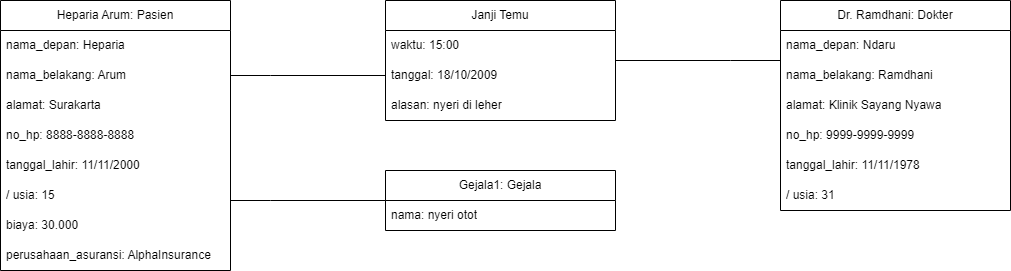

The diagram above was exported from draw.io. Its source (the exported page's mxGraphModel, read from the mxfile embedded in the PNG):
<mxGraphModel dx="1290" dy="522" grid="1" gridSize="10" guides="1" tooltips="1" connect="1" arrows="1" fold="1" page="1" pageScale="1" pageWidth="850" pageHeight="1100" math="0" shadow="0">
  <root>
    <mxCell id="0" />
    <mxCell id="1" parent="0" />
    <mxCell id="EZl7nQZOHUTG7eBqXZBO-40" style="edgeStyle=orthogonalEdgeStyle;rounded=0;orthogonalLoop=1;jettySize=auto;html=1;entryX=0;entryY=0.5;entryDx=0;entryDy=0;endArrow=baseDash;endFill=0;" parent="1" source="EZl7nQZOHUTG7eBqXZBO-2" target="EZl7nQZOHUTG7eBqXZBO-35" edge="1">
      <mxGeometry relative="1" as="geometry">
        <Array as="points">
          <mxPoint x="310" y="420" />
          <mxPoint x="310" y="420" />
        </Array>
      </mxGeometry>
    </mxCell>
    <mxCell id="EZl7nQZOHUTG7eBqXZBO-41" style="edgeStyle=orthogonalEdgeStyle;rounded=0;orthogonalLoop=1;jettySize=auto;html=1;entryX=0;entryY=0.5;entryDx=0;entryDy=0;endArrow=baseDash;endFill=0;" parent="1" source="EZl7nQZOHUTG7eBqXZBO-2" target="EZl7nQZOHUTG7eBqXZBO-20" edge="1">
      <mxGeometry relative="1" as="geometry">
        <Array as="points">
          <mxPoint x="310" y="295" />
          <mxPoint x="310" y="295" />
        </Array>
      </mxGeometry>
    </mxCell>
    <mxCell id="EZl7nQZOHUTG7eBqXZBO-2" value="Heparia Arum: Pasien" style="swimlane;fontStyle=0;childLayout=stackLayout;horizontal=1;startSize=30;horizontalStack=0;resizeParent=1;resizeParentMax=0;resizeLast=0;collapsible=1;marginBottom=0;whiteSpace=wrap;html=1;" parent="1" vertex="1">
      <mxGeometry x="40" y="220" width="230" height="270" as="geometry" />
    </mxCell>
    <mxCell id="EZl7nQZOHUTG7eBqXZBO-4" value="nama_depan: Heparia" style="text;strokeColor=none;fillColor=none;align=left;verticalAlign=middle;spacingLeft=4;spacingRight=4;overflow=hidden;points=[[0,0.5],[1,0.5]];portConstraint=eastwest;rotatable=0;whiteSpace=wrap;html=1;" parent="EZl7nQZOHUTG7eBqXZBO-2" vertex="1">
      <mxGeometry y="30" width="230" height="30" as="geometry" />
    </mxCell>
    <mxCell id="EZl7nQZOHUTG7eBqXZBO-3" value="nama_belakang: Arum" style="text;strokeColor=none;fillColor=none;align=left;verticalAlign=middle;spacingLeft=4;spacingRight=4;overflow=hidden;points=[[0,0.5],[1,0.5]];portConstraint=eastwest;rotatable=0;whiteSpace=wrap;html=1;" parent="EZl7nQZOHUTG7eBqXZBO-2" vertex="1">
      <mxGeometry y="60" width="230" height="30" as="geometry" />
    </mxCell>
    <mxCell id="EZl7nQZOHUTG7eBqXZBO-8" value="alamat: Surakarta" style="text;strokeColor=none;fillColor=none;align=left;verticalAlign=middle;spacingLeft=4;spacingRight=4;overflow=hidden;points=[[0,0.5],[1,0.5]];portConstraint=eastwest;rotatable=0;whiteSpace=wrap;html=1;" parent="EZl7nQZOHUTG7eBqXZBO-2" vertex="1">
      <mxGeometry y="90" width="230" height="30" as="geometry" />
    </mxCell>
    <mxCell id="EZl7nQZOHUTG7eBqXZBO-5" value="no_hp: 8888-8888-8888&lt;span style=&quot;color: rgba(0, 0, 0, 0); font-family: monospace; font-size: 0px; text-wrap: nowrap;&quot;&gt;%3CmxGraphModel%3E%3Croot%3E%3CmxCell%20id%3D%220%22%2F%3E%3CmxCell%20id%3D%221%22%20parent%3D%220%22%2F%3E%3CmxCell%20id%3D%222%22%20value%3D%22nama_belakang%3A%20Arum%22%20style%3D%22text%3BstrokeColor%3Dnone%3BfillColor%3Dnone%3Balign%3Dleft%3BverticalAlign%3Dmiddle%3BspacingLeft%3D4%3BspacingRight%3D4%3Boverflow%3Dhidden%3Bpoints%3D%5B%5B0%2C0.5%5D%2C%5B1%2C0.5%5D%5D%3BportConstraint%3Deastwest%3Brotatable%3D0%3BwhiteSpace%3Dwrap%3Bhtml%3D1%3B%22%20vertex%3D%221%22%20parent%3D%221%22%3E%3CmxGeometry%20x%3D%22450%22%20y%3D%22210%22%20width%3D%22140%22%20height%3D%2230%22%20as%3D%22geometry%22%2F%3E%3C%2FmxCell%3E%3C%2Froot%3E%3C%2FmxGraphModel%3E&lt;/span&gt;" style="text;strokeColor=none;fillColor=none;align=left;verticalAlign=middle;spacingLeft=4;spacingRight=4;overflow=hidden;points=[[0,0.5],[1,0.5]];portConstraint=eastwest;rotatable=0;whiteSpace=wrap;html=1;" parent="EZl7nQZOHUTG7eBqXZBO-2" vertex="1">
      <mxGeometry y="120" width="230" height="30" as="geometry" />
    </mxCell>
    <mxCell id="EZl7nQZOHUTG7eBqXZBO-9" value="tanggal_lahir: 11/11/2000" style="text;strokeColor=none;fillColor=none;align=left;verticalAlign=middle;spacingLeft=4;spacingRight=4;overflow=hidden;points=[[0,0.5],[1,0.5]];portConstraint=eastwest;rotatable=0;whiteSpace=wrap;html=1;" parent="EZl7nQZOHUTG7eBqXZBO-2" vertex="1">
      <mxGeometry y="150" width="230" height="30" as="geometry" />
    </mxCell>
    <mxCell id="EZl7nQZOHUTG7eBqXZBO-16" value="/ usia: 15" style="text;strokeColor=none;fillColor=none;align=left;verticalAlign=middle;spacingLeft=4;spacingRight=4;overflow=hidden;points=[[0,0.5],[1,0.5]];portConstraint=eastwest;rotatable=0;whiteSpace=wrap;html=1;" parent="EZl7nQZOHUTG7eBqXZBO-2" vertex="1">
      <mxGeometry y="180" width="230" height="30" as="geometry" />
    </mxCell>
    <mxCell id="i8igjLuonfIn69msr8PX-1" value="biaya: 30.000" style="text;strokeColor=none;fillColor=none;align=left;verticalAlign=middle;spacingLeft=4;spacingRight=4;overflow=hidden;points=[[0,0.5],[1,0.5]];portConstraint=eastwest;rotatable=0;whiteSpace=wrap;html=1;" parent="EZl7nQZOHUTG7eBqXZBO-2" vertex="1">
      <mxGeometry y="210" width="230" height="30" as="geometry" />
    </mxCell>
    <mxCell id="EZl7nQZOHUTG7eBqXZBO-17" value="perusahaan_asuransi: AlphaInsurance" style="text;strokeColor=none;fillColor=none;align=left;verticalAlign=middle;spacingLeft=4;spacingRight=4;overflow=hidden;points=[[0,0.5],[1,0.5]];portConstraint=eastwest;rotatable=0;whiteSpace=wrap;html=1;" parent="EZl7nQZOHUTG7eBqXZBO-2" vertex="1">
      <mxGeometry y="240" width="230" height="30" as="geometry" />
    </mxCell>
    <mxCell id="EZl7nQZOHUTG7eBqXZBO-42" style="edgeStyle=orthogonalEdgeStyle;rounded=0;orthogonalLoop=1;jettySize=auto;html=1;entryX=0;entryY=0;entryDx=0;entryDy=0;entryPerimeter=0;endArrow=baseDash;endFill=0;" parent="1" source="EZl7nQZOHUTG7eBqXZBO-18" target="EZl7nQZOHUTG7eBqXZBO-28" edge="1">
      <mxGeometry relative="1" as="geometry">
        <Array as="points">
          <mxPoint x="770" y="280" />
          <mxPoint x="770" y="280" />
        </Array>
      </mxGeometry>
    </mxCell>
    <mxCell id="EZl7nQZOHUTG7eBqXZBO-18" value="Janji Temu" style="swimlane;fontStyle=0;childLayout=stackLayout;horizontal=1;startSize=30;horizontalStack=0;resizeParent=1;resizeParentMax=0;resizeLast=0;collapsible=1;marginBottom=0;whiteSpace=wrap;html=1;" parent="1" vertex="1">
      <mxGeometry x="425" y="220" width="230" height="120" as="geometry" />
    </mxCell>
    <mxCell id="EZl7nQZOHUTG7eBqXZBO-19" value="waktu: 15:00" style="text;strokeColor=none;fillColor=none;align=left;verticalAlign=middle;spacingLeft=4;spacingRight=4;overflow=hidden;points=[[0,0.5],[1,0.5]];portConstraint=eastwest;rotatable=0;whiteSpace=wrap;html=1;" parent="EZl7nQZOHUTG7eBqXZBO-18" vertex="1">
      <mxGeometry y="30" width="230" height="30" as="geometry" />
    </mxCell>
    <mxCell id="EZl7nQZOHUTG7eBqXZBO-20" value="tanggal: 18/10/2009" style="text;strokeColor=none;fillColor=none;align=left;verticalAlign=middle;spacingLeft=4;spacingRight=4;overflow=hidden;points=[[0,0.5],[1,0.5]];portConstraint=eastwest;rotatable=0;whiteSpace=wrap;html=1;" parent="EZl7nQZOHUTG7eBqXZBO-18" vertex="1">
      <mxGeometry y="60" width="230" height="30" as="geometry" />
    </mxCell>
    <mxCell id="EZl7nQZOHUTG7eBqXZBO-21" value="alasan: nyeri di leher" style="text;strokeColor=none;fillColor=none;align=left;verticalAlign=middle;spacingLeft=4;spacingRight=4;overflow=hidden;points=[[0,0.5],[1,0.5]];portConstraint=eastwest;rotatable=0;whiteSpace=wrap;html=1;" parent="EZl7nQZOHUTG7eBqXZBO-18" vertex="1">
      <mxGeometry y="90" width="230" height="30" as="geometry" />
    </mxCell>
    <mxCell id="EZl7nQZOHUTG7eBqXZBO-26" value="Dr. Ramdhani: Dokter" style="swimlane;fontStyle=0;childLayout=stackLayout;horizontal=1;startSize=30;horizontalStack=0;resizeParent=1;resizeParentMax=0;resizeLast=0;collapsible=1;marginBottom=0;whiteSpace=wrap;html=1;" parent="1" vertex="1">
      <mxGeometry x="820" y="220" width="230" height="210" as="geometry">
        <mxRectangle x="810" y="220" width="160" height="30" as="alternateBounds" />
      </mxGeometry>
    </mxCell>
    <mxCell id="EZl7nQZOHUTG7eBqXZBO-27" value="nama_depan: Ndaru" style="text;strokeColor=none;fillColor=none;align=left;verticalAlign=middle;spacingLeft=4;spacingRight=4;overflow=hidden;points=[[0,0.5],[1,0.5]];portConstraint=eastwest;rotatable=0;whiteSpace=wrap;html=1;" parent="EZl7nQZOHUTG7eBqXZBO-26" vertex="1">
      <mxGeometry y="30" width="230" height="30" as="geometry" />
    </mxCell>
    <mxCell id="EZl7nQZOHUTG7eBqXZBO-28" value="nama_belakang: Ramdhani" style="text;strokeColor=none;fillColor=none;align=left;verticalAlign=middle;spacingLeft=4;spacingRight=4;overflow=hidden;points=[[0,0.5],[1,0.5]];portConstraint=eastwest;rotatable=0;whiteSpace=wrap;html=1;" parent="EZl7nQZOHUTG7eBqXZBO-26" vertex="1">
      <mxGeometry y="60" width="230" height="30" as="geometry" />
    </mxCell>
    <mxCell id="EZl7nQZOHUTG7eBqXZBO-34" value="alamat: Klinik Sayang Nyawa" style="text;strokeColor=none;fillColor=none;align=left;verticalAlign=middle;spacingLeft=4;spacingRight=4;overflow=hidden;points=[[0,0.5],[1,0.5]];portConstraint=eastwest;rotatable=0;whiteSpace=wrap;html=1;" parent="EZl7nQZOHUTG7eBqXZBO-26" vertex="1">
      <mxGeometry y="90" width="230" height="30" as="geometry" />
    </mxCell>
    <mxCell id="EZl7nQZOHUTG7eBqXZBO-30" value="no_hp: 9999-9999-9999&lt;span style=&quot;color: rgba(0, 0, 0, 0); font-family: monospace; font-size: 0px; text-wrap: nowrap;&quot;&gt;%3CmxGraphModel%3E%3Croot%3E%3CmxCell%20id%3D%220%22%2F%3E%3CmxCell%20id%3D%221%22%20parent%3D%220%22%2F%3E%3CmxCell%20id%3D%222%22%20value%3D%22nama_belakang%3A%20Arum%22%20style%3D%22text%3BstrokeColor%3Dnone%3BfillColor%3Dnone%3Balign%3Dleft%3BverticalAlign%3Dmiddle%3BspacingLeft%3D4%3BspacingRight%3D4%3Boverflow%3Dhidden%3Bpoints%3D%5B%5B0%2C0.5%5D%2C%5B1%2C0.5%5D%5D%3BportConstraint%3Deastwest%3Brotatable%3D0%3BwhiteSpace%3Dwrap%3Bhtml%3D1%3B%22%20vertex%3D%221%22%20parent%3D%221%22%3E%3CmxGeometry%20x%3D%22450%22%20y%3D%22210%22%20width%3D%22140%22%20height%3D%2230%22%20as%3D%22geometry%22%2F%3E%3C%2FmxCell%3E%3C%2Froot%3E%3C%2FmxGraphModel%3E&lt;/span&gt;" style="text;strokeColor=none;fillColor=none;align=left;verticalAlign=middle;spacingLeft=4;spacingRight=4;overflow=hidden;points=[[0,0.5],[1,0.5]];portConstraint=eastwest;rotatable=0;whiteSpace=wrap;html=1;" parent="EZl7nQZOHUTG7eBqXZBO-26" vertex="1">
      <mxGeometry y="120" width="230" height="30" as="geometry" />
    </mxCell>
    <mxCell id="EZl7nQZOHUTG7eBqXZBO-31" value="tanggal_lahir: 11/11/1978" style="text;strokeColor=none;fillColor=none;align=left;verticalAlign=middle;spacingLeft=4;spacingRight=4;overflow=hidden;points=[[0,0.5],[1,0.5]];portConstraint=eastwest;rotatable=0;whiteSpace=wrap;html=1;" parent="EZl7nQZOHUTG7eBqXZBO-26" vertex="1">
      <mxGeometry y="150" width="230" height="30" as="geometry" />
    </mxCell>
    <mxCell id="EZl7nQZOHUTG7eBqXZBO-32" value="/ usia: 31" style="text;strokeColor=none;fillColor=none;align=left;verticalAlign=middle;spacingLeft=4;spacingRight=4;overflow=hidden;points=[[0,0.5],[1,0.5]];portConstraint=eastwest;rotatable=0;whiteSpace=wrap;html=1;" parent="EZl7nQZOHUTG7eBqXZBO-26" vertex="1">
      <mxGeometry y="180" width="230" height="30" as="geometry" />
    </mxCell>
    <mxCell id="EZl7nQZOHUTG7eBqXZBO-35" value="Gejala1: Gejala" style="swimlane;fontStyle=0;childLayout=stackLayout;horizontal=1;startSize=30;horizontalStack=0;resizeParent=1;resizeParentMax=0;resizeLast=0;collapsible=1;marginBottom=0;whiteSpace=wrap;html=1;" parent="1" vertex="1">
      <mxGeometry x="425" y="390" width="230" height="60" as="geometry" />
    </mxCell>
    <mxCell id="EZl7nQZOHUTG7eBqXZBO-36" value="nama: nyeri otot" style="text;strokeColor=none;fillColor=none;align=left;verticalAlign=middle;spacingLeft=4;spacingRight=4;overflow=hidden;points=[[0,0.5],[1,0.5]];portConstraint=eastwest;rotatable=0;whiteSpace=wrap;html=1;" parent="EZl7nQZOHUTG7eBqXZBO-35" vertex="1">
      <mxGeometry y="30" width="230" height="30" as="geometry" />
    </mxCell>
  </root>
</mxGraphModel>